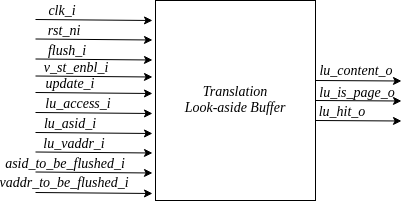

The diagram above was exported from draw.io. Its source (the exported page's mxGraphModel, read from the mxfile embedded in the PNG):
<mxGraphModel dx="2203" dy="763" grid="1" gridSize="10" guides="1" tooltips="1" connect="1" arrows="1" fold="1" page="1" pageScale="1" pageWidth="850" pageHeight="1100" math="0" shadow="0">
  <root>
    <mxCell id="0" />
    <mxCell id="1" parent="0" />
    <mxCell id="OpJqIxd2Dl41RmLi97RT-1" value="&lt;p style=&quot;line-height: 120%;&quot;&gt;&lt;font style=&quot;font-size: 14px;&quot; face=&quot;Times New Roman&quot;&gt;&lt;i&gt;Translation&lt;br&gt;Look-aside Buffer&lt;/i&gt;&lt;/font&gt;&lt;/p&gt;" style="rounded=0;whiteSpace=wrap;html=1;" parent="1" vertex="1">
      <mxGeometry x="280" y="80" width="160" height="200" as="geometry" />
    </mxCell>
    <mxCell id="OpJqIxd2Dl41RmLi97RT-3" value="" style="endArrow=classic;html=1;rounded=0;entryX=-0.015;entryY=0.092;entryDx=0;entryDy=0;entryPerimeter=0;" parent="1" edge="1">
      <mxGeometry width="50" height="50" relative="1" as="geometry">
        <mxPoint x="160" y="99" as="sourcePoint" />
        <mxPoint x="277" y="100" as="targetPoint" />
      </mxGeometry>
    </mxCell>
    <mxCell id="OpJqIxd2Dl41RmLi97RT-4" value="" style="endArrow=classic;html=1;rounded=0;entryX=-0.015;entryY=0.092;entryDx=0;entryDy=0;entryPerimeter=0;" parent="1" edge="1">
      <mxGeometry width="50" height="50" relative="1" as="geometry">
        <mxPoint x="160" y="118.5" as="sourcePoint" />
        <mxPoint x="277" y="119.5" as="targetPoint" />
      </mxGeometry>
    </mxCell>
    <mxCell id="OpJqIxd2Dl41RmLi97RT-5" value="" style="endArrow=classic;html=1;rounded=0;entryX=-0.015;entryY=0.092;entryDx=0;entryDy=0;entryPerimeter=0;" parent="1" edge="1">
      <mxGeometry width="50" height="50" relative="1" as="geometry">
        <mxPoint x="160" y="138.5" as="sourcePoint" />
        <mxPoint x="277" y="139.5" as="targetPoint" />
      </mxGeometry>
    </mxCell>
    <mxCell id="OpJqIxd2Dl41RmLi97RT-6" value="" style="endArrow=classic;html=1;rounded=0;entryX=-0.015;entryY=0.092;entryDx=0;entryDy=0;entryPerimeter=0;" parent="1" edge="1">
      <mxGeometry width="50" height="50" relative="1" as="geometry">
        <mxPoint x="160" y="172" as="sourcePoint" />
        <mxPoint x="277" y="173" as="targetPoint" />
      </mxGeometry>
    </mxCell>
    <mxCell id="OpJqIxd2Dl41RmLi97RT-7" value="" style="endArrow=classic;html=1;rounded=0;entryX=-0.015;entryY=0.092;entryDx=0;entryDy=0;entryPerimeter=0;" parent="1" edge="1">
      <mxGeometry width="50" height="50" relative="1" as="geometry">
        <mxPoint x="160" y="192" as="sourcePoint" />
        <mxPoint x="277" y="193" as="targetPoint" />
      </mxGeometry>
    </mxCell>
    <mxCell id="OpJqIxd2Dl41RmLi97RT-9" value="" style="endArrow=classic;html=1;rounded=0;entryX=-0.015;entryY=0.092;entryDx=0;entryDy=0;entryPerimeter=0;" parent="1" edge="1">
      <mxGeometry width="50" height="50" relative="1" as="geometry">
        <mxPoint x="160" y="212" as="sourcePoint" />
        <mxPoint x="277" y="213" as="targetPoint" />
      </mxGeometry>
    </mxCell>
    <mxCell id="OpJqIxd2Dl41RmLi97RT-10" value="" style="endArrow=classic;html=1;rounded=0;entryX=-0.015;entryY=0.092;entryDx=0;entryDy=0;entryPerimeter=0;" parent="1" edge="1">
      <mxGeometry width="50" height="50" relative="1" as="geometry">
        <mxPoint x="160" y="231.5" as="sourcePoint" />
        <mxPoint x="277" y="232.5" as="targetPoint" />
      </mxGeometry>
    </mxCell>
    <mxCell id="OpJqIxd2Dl41RmLi97RT-11" value="" style="endArrow=classic;html=1;rounded=0;entryX=-0.015;entryY=0.092;entryDx=0;entryDy=0;entryPerimeter=0;" parent="1" edge="1">
      <mxGeometry width="50" height="50" relative="1" as="geometry">
        <mxPoint x="160" y="251.5" as="sourcePoint" />
        <mxPoint x="277" y="252.5" as="targetPoint" />
      </mxGeometry>
    </mxCell>
    <mxCell id="OpJqIxd2Dl41RmLi97RT-12" value="" style="endArrow=classic;html=1;rounded=0;entryX=-0.015;entryY=0.092;entryDx=0;entryDy=0;entryPerimeter=0;" parent="1" edge="1">
      <mxGeometry width="50" height="50" relative="1" as="geometry">
        <mxPoint x="160" y="272" as="sourcePoint" />
        <mxPoint x="277" y="273" as="targetPoint" />
      </mxGeometry>
    </mxCell>
    <mxCell id="OpJqIxd2Dl41RmLi97RT-15" value="" style="endArrow=classic;html=1;rounded=0;" parent="1" edge="1">
      <mxGeometry width="50" height="50" relative="1" as="geometry">
        <mxPoint x="440" y="200" as="sourcePoint" />
        <mxPoint x="526" y="200.5" as="targetPoint" />
      </mxGeometry>
    </mxCell>
    <mxCell id="OpJqIxd2Dl41RmLi97RT-17" value="" style="endArrow=classic;html=1;rounded=0;" parent="1" edge="1">
      <mxGeometry width="50" height="50" relative="1" as="geometry">
        <mxPoint x="440" y="180" as="sourcePoint" />
        <mxPoint x="526" y="180.5" as="targetPoint" />
      </mxGeometry>
    </mxCell>
    <mxCell id="OpJqIxd2Dl41RmLi97RT-18" value="" style="endArrow=classic;html=1;rounded=0;" parent="1" edge="1">
      <mxGeometry width="50" height="50" relative="1" as="geometry">
        <mxPoint x="440" y="160" as="sourcePoint" />
        <mxPoint x="526" y="160.5" as="targetPoint" />
      </mxGeometry>
    </mxCell>
    <mxCell id="LsxtIbrTTcov_hdp0zsf-4" value="clk_i" style="text;html=1;strokeColor=none;fillColor=none;align=center;verticalAlign=middle;whiteSpace=wrap;rounded=0;fontSize=14;fontStyle=2;fontFamily=Times New Roman;" parent="1" vertex="1">
      <mxGeometry x="177" y="85" width="20" height="10" as="geometry" />
    </mxCell>
    <mxCell id="LsxtIbrTTcov_hdp0zsf-5" value="rst_ni" style="text;html=1;strokeColor=none;fillColor=none;align=center;verticalAlign=middle;whiteSpace=wrap;rounded=0;fontSize=14;fontStyle=2;fontFamily=Times New Roman;" parent="1" vertex="1">
      <mxGeometry x="179" y="105" width="20" height="10" as="geometry" />
    </mxCell>
    <mxCell id="LsxtIbrTTcov_hdp0zsf-8" value="flush_i" style="text;html=1;strokeColor=none;fillColor=none;align=center;verticalAlign=middle;whiteSpace=wrap;rounded=0;fontSize=14;fontStyle=2;fontFamily=Times New Roman;" parent="1" vertex="1">
      <mxGeometry x="182" y="125" width="20" height="10" as="geometry" />
    </mxCell>
    <mxCell id="LsxtIbrTTcov_hdp0zsf-11" value="update_i" style="text;html=1;strokeColor=none;fillColor=none;align=center;verticalAlign=middle;whiteSpace=wrap;rounded=0;fontSize=14;fontStyle=2;fontFamily=Times New Roman;" parent="1" vertex="1">
      <mxGeometry x="185" y="158" width="20" height="10" as="geometry" />
    </mxCell>
    <mxCell id="LsxtIbrTTcov_hdp0zsf-12" value="lu_access_i" style="text;html=1;strokeColor=none;fillColor=none;align=center;verticalAlign=middle;whiteSpace=wrap;rounded=0;fontSize=14;fontStyle=2;fontFamily=Times New Roman;" parent="1" vertex="1">
      <mxGeometry x="193" y="178" width="20" height="10" as="geometry" />
    </mxCell>
    <mxCell id="LsxtIbrTTcov_hdp0zsf-13" value="lu_asid_i" style="text;html=1;strokeColor=none;fillColor=none;align=center;verticalAlign=middle;whiteSpace=wrap;rounded=0;fontSize=14;fontStyle=2;fontFamily=Times New Roman;" parent="1" vertex="1">
      <mxGeometry x="185" y="200" width="20" height="5" as="geometry" />
    </mxCell>
    <mxCell id="LsxtIbrTTcov_hdp0zsf-14" value="lu_vaddr_i" style="text;html=1;strokeColor=none;fillColor=none;align=center;verticalAlign=middle;whiteSpace=wrap;rounded=0;fontSize=14;fontStyle=2;fontFamily=Times New Roman;" parent="1" vertex="1">
      <mxGeometry x="189" y="218" width="20" height="10" as="geometry" />
    </mxCell>
    <mxCell id="LsxtIbrTTcov_hdp0zsf-15" value="asid_to_be_flushed_i" style="text;html=1;strokeColor=none;fillColor=none;align=center;verticalAlign=middle;whiteSpace=wrap;rounded=0;fontSize=14;fontStyle=2;fontFamily=Times New Roman;" parent="1" vertex="1">
      <mxGeometry x="180" y="238" width="20" height="10" as="geometry" />
    </mxCell>
    <mxCell id="LsxtIbrTTcov_hdp0zsf-16" value="vaddr_to_be_flushed_i" style="text;html=1;strokeColor=none;fillColor=none;align=center;verticalAlign=middle;whiteSpace=wrap;rounded=0;fontSize=14;fontStyle=2;fontFamily=Times New Roman;" parent="1" vertex="1">
      <mxGeometry x="179" y="257" width="20" height="10" as="geometry" />
    </mxCell>
    <mxCell id="LsxtIbrTTcov_hdp0zsf-18" value="lu_content_o" style="text;html=1;strokeColor=none;fillColor=none;align=center;verticalAlign=middle;whiteSpace=wrap;rounded=0;fontSize=14;fontStyle=2;fontFamily=Times New Roman;" parent="1" vertex="1">
      <mxGeometry x="471" y="145" width="20" height="10" as="geometry" />
    </mxCell>
    <mxCell id="LsxtIbrTTcov_hdp0zsf-19" value="lu_is_page_o" style="text;html=1;strokeColor=none;fillColor=none;align=center;verticalAlign=middle;whiteSpace=wrap;rounded=0;fontSize=14;fontStyle=2;fontFamily=Times New Roman;" parent="1" vertex="1">
      <mxGeometry x="472" y="169" width="20" height="5" as="geometry" />
    </mxCell>
    <mxCell id="LsxtIbrTTcov_hdp0zsf-20" value="lu_hit_o" style="text;html=1;strokeColor=none;fillColor=none;align=center;verticalAlign=middle;whiteSpace=wrap;rounded=0;fontSize=14;fontStyle=2;fontFamily=Times New Roman;" parent="1" vertex="1">
      <mxGeometry x="457" y="186" width="20" height="10" as="geometry" />
    </mxCell>
    <mxCell id="StYVMKNGTsEwJVhRzgaC-1" value="" style="endArrow=classic;html=1;rounded=0;entryX=-0.015;entryY=0.092;entryDx=0;entryDy=0;entryPerimeter=0;" edge="1" parent="1">
      <mxGeometry width="50" height="50" relative="1" as="geometry">
        <mxPoint x="160" y="155.5" as="sourcePoint" />
        <mxPoint x="277" y="156.5" as="targetPoint" />
      </mxGeometry>
    </mxCell>
    <mxCell id="StYVMKNGTsEwJVhRzgaC-2" value="v_st_enbl_i" style="text;html=1;strokeColor=none;fillColor=none;align=center;verticalAlign=middle;whiteSpace=wrap;rounded=0;fontSize=14;fontStyle=2;fontFamily=Times New Roman;" vertex="1" parent="1">
      <mxGeometry x="191" y="142" width="20" height="10" as="geometry" />
    </mxCell>
  </root>
</mxGraphModel>